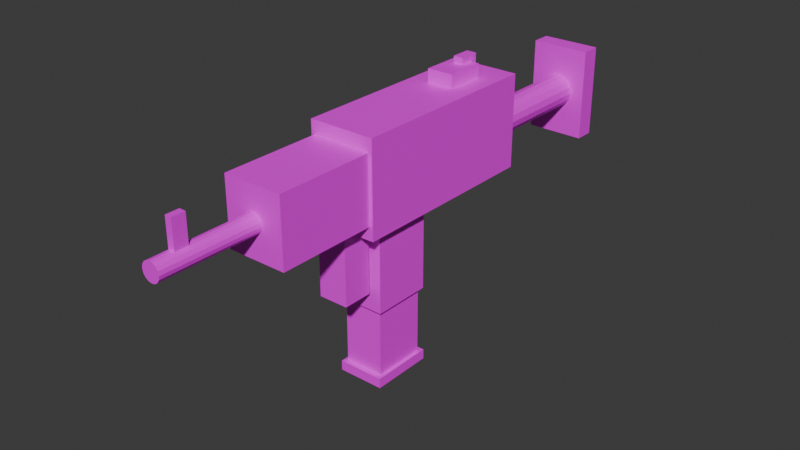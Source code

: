 # Source: smg_mp7.blend  (saved by Blender 5.1.30; exported with 4.5.12 LTS)
import bpy
from mathutils import Matrix  # noqa: F401  (used for matrix-valued properties, if any)

bpy.ops.wm.read_factory_settings(use_empty=True)
scene = bpy.context.scene
scene.name = 'Scene'

# ---- collections
col_collection = bpy.data.collections.new('Collection'); scene.collection.children.link(col_collection)

# ---- images (referenced by path relative to the original .blend; pixels are not part of the script)
import os
ASSET_DIR = os.environ.get("B2B_ASSET_DIR", "")  # directory of the original .blend (textures are referenced by path, not embedded)
HERE = os.path.dirname(os.path.abspath(__file__))  # packed textures are extracted next to this script under _unpacked/

def load_image(name, relpath, width, height, colorspace="sRGB"):
    """Load a texture the original file referenced (path relative to the .blend, or extracted next to this script)."""
    p = next((c for c in (os.path.join(HERE, relpath), os.path.join(ASSET_DIR, relpath)) if relpath and os.path.exists(c)), "")
    if p:
        img = bpy.data.images.load(p, check_existing=True)
        img.name = name
    else:  # same state as the original file: an image datablock whose file is absent (Cycles renders it pink)
        img = bpy.data.images.new(name, width, height)
        img.source = "FILE"
        img.filepath = "//" + (relpath or name)
    img.colorspace_settings.name = colorspace
    return img
img_smg_polymer_color_png = load_image('smg_polymer_color.png', 'smg_polymer_color.png', 1024, 1024, 'sRGB')
img_smg_accent_color_png = load_image('smg_accent_color.png', 'smg_accent_color.png', 1024, 1024, 'sRGB')
img_smg_metal_color_png = load_image('smg_metal_color.png', 'smg_metal_color.png', 1024, 1024, 'sRGB')
img_smg_sights_color_png = load_image('smg_sights_color.png', 'smg_sights_color.png', 1024, 1024, 'sRGB')

# ---- materials (node trees are filled in below, after node groups)
mat_smg_polymer = bpy.data.materials.new('SMG_Polymer')
mat_smg_polymer.diffuse_color = (0.06, 0.06, 0.07, 1.0)
mat_smg_accent = bpy.data.materials.new('SMG_Accent')
mat_smg_accent.diffuse_color = (0.13, 0.13, 0.14, 1.0)
mat_smg_metal = bpy.data.materials.new('SMG_Metal')
mat_smg_metal.diffuse_color = (0.42, 0.43, 0.43, 1.0)
mat_smg_sights = bpy.data.materials.new('SMG_Sights')
mat_smg_sights.diffuse_color = (0.04, 0.04, 0.05, 1.0)

# ---- material node trees
mat_smg_polymer.use_nodes = True; mat_smg_polymer.node_tree.nodes.clear()
_N = mat_smg_polymer.node_tree.nodes; _L = mat_smg_polymer.node_tree.links
n0 = _N.new('ShaderNodeBsdfPrincipled'); n0.name = 'Principled BSDF'; n0.location = (-200, 100)
n1 = _N.new('ShaderNodeOutputMaterial'); n1.name = 'Material Output'; n1.location = (200, 100)
n2 = _N.new('ShaderNodeTexImage'); n2.name = 'SBox_TextureColor'; n2.location = (-620, 260)
n2.label = 'S&Box Color Texture'
n2.image = img_smg_polymer_color_png
_L.new(n0.outputs[0], n1.inputs[0])
_L.new(n2.outputs[0], n0.inputs[0])
n1.is_active_output = True
mat_smg_accent.use_nodes = True; mat_smg_accent.node_tree.nodes.clear()
_N = mat_smg_accent.node_tree.nodes; _L = mat_smg_accent.node_tree.links
n0 = _N.new('ShaderNodeBsdfPrincipled'); n0.name = 'Principled BSDF'; n0.location = (-200, 100)
n1 = _N.new('ShaderNodeOutputMaterial'); n1.name = 'Material Output'; n1.location = (200, 100)
n2 = _N.new('ShaderNodeTexImage'); n2.name = 'SBox_TextureColor'; n2.location = (-620, 260)
n2.label = 'S&Box Color Texture'
n2.image = img_smg_accent_color_png
_L.new(n0.outputs[0], n1.inputs[0])
_L.new(n2.outputs[0], n0.inputs[0])
n1.is_active_output = True
mat_smg_metal.use_nodes = True; mat_smg_metal.node_tree.nodes.clear()
_N = mat_smg_metal.node_tree.nodes; _L = mat_smg_metal.node_tree.links
n0 = _N.new('ShaderNodeBsdfPrincipled'); n0.name = 'Principled BSDF'; n0.location = (-200, 100)
n1 = _N.new('ShaderNodeOutputMaterial'); n1.name = 'Material Output'; n1.location = (200, 100)
n2 = _N.new('ShaderNodeTexImage'); n2.name = 'SBox_TextureColor'; n2.location = (-620, 260)
n2.label = 'S&Box Color Texture'
n2.image = img_smg_metal_color_png
_L.new(n0.outputs[0], n1.inputs[0])
_L.new(n2.outputs[0], n0.inputs[0])
n1.is_active_output = True
mat_smg_sights.use_nodes = True; mat_smg_sights.node_tree.nodes.clear()
_N = mat_smg_sights.node_tree.nodes; _L = mat_smg_sights.node_tree.links
n0 = _N.new('ShaderNodeBsdfPrincipled'); n0.name = 'Principled BSDF'; n0.location = (-200, 100)
n1 = _N.new('ShaderNodeOutputMaterial'); n1.name = 'Material Output'; n1.location = (200, 100)
n2 = _N.new('ShaderNodeTexImage'); n2.name = 'SBox_TextureColor'; n2.location = (-620, 260)
n2.label = 'S&Box Color Texture'
n2.image = img_smg_sights_color_png
_L.new(n0.outputs[0], n1.inputs[0])
_L.new(n2.outputs[0], n0.inputs[0])
n1.is_active_output = True

# ---- world
world_world = bpy.data.worlds.new('World'); scene.world = world_world
world_world.use_nodes = True; world_world.node_tree.nodes.clear()
_N = world_world.node_tree.nodes; _L = world_world.node_tree.links
n0 = _N.new('ShaderNodeOutputWorld'); n0.name = 'World Output'; n0.location = (200, 100)
n1 = _N.new('ShaderNodeBackground'); n1.name = 'Background'; n1.location = (-200, 100)
n1.inputs[0].default_value = (0.05088, 0.05088, 0.05088, 1.0)
_L.new(n1.outputs[0], n0.inputs[0])
n0.is_active_output = True
world_world.color = (0.05088, 0.05088, 0.05088)
world_world.sun_shadow_jitter_overblur = 0.0

# ---- meshes
me_smg_mp7 = bpy.data.meshes.new('SMG_MP7')
me_smg_mp7.from_pydata([(-1.0, -2.0, -1.0), (-1.0, -2.0, 1.8), (-1.0, 4.0, -1.0), (-1.0, 4.0, 1.8), (1.0, -2.0, -1.0), (1.0, -2.0, 1.8), (1.0, 4.0, -1.0), (1.0, 4.0, 1.8), (-0.7, -1.4, -3.5), (-0.7, -1.4, -0.5), (-0.7, 0.4, -3.5), (-0.7, 0.4, -0.5), (0.7, -1.4, -3.5), (0.7, -1.4, -0.5), (0.7, 0.4, -3.5), (0.7, 0.4, -0.5), (-0.6, -1.3, -5.7), (-0.6, -1.3, -3.3), (-0.6, 0.3, -5.7), (-0.6, 0.3, -3.3), (0.6, -1.3, -5.7), (0.6, -1.3, -3.3), (0.6, 0.3, -5.7), (0.6, 0.3, -3.3), (-0.7, -1.45, -5.85), (-0.7, -1.45, -5.55), (-0.7, 0.45, -5.85), (-0.7, 0.45, -5.55), (0.7, -1.45, -5.85), (0.7, -1.45, -5.55), (0.7, 0.45, -5.85), (0.7, 0.45, -5.55), (0.0, -3.0, 0.68), (0.0, -8.0, 0.68), (0.1072, -3.0, 0.6587), (0.1072, -8.0, 0.6587), (0.198, -3.0, 0.598), (0.198, -8.0, 0.598), (0.2587, -3.0, 0.5072), (0.2587, -8.0, 0.5072), (0.28, -3.0, 0.4), (0.28, -8.0, 0.4), (0.2587, -3.0, 0.2928), (0.2587, -8.0, 0.2928), (0.198, -3.0, 0.202), (0.198, -8.0, 0.202), (0.1072, -3.0, 0.1413), (0.1072, -8.0, 0.1413), (0.0, -3.0, 0.12), (0.0, -8.0, 0.12), (-0.1072, -3.0, 0.1413), (-0.1072, -8.0, 0.1413), (-0.198, -3.0, 0.202), (-0.198, -8.0, 0.202), (-0.2587, -3.0, 0.2928), (-0.2587, -8.0, 0.2928), (-0.28, -3.0, 0.4), (-0.28, -8.0, 0.4), (-0.2587, -3.0, 0.5072), (-0.2587, -8.0, 0.5072), (-0.198, -3.0, 0.598), (-0.198, -8.0, 0.598), (-0.1072, -3.0, 0.6587), (-0.1072, -8.0, 0.6587), (-0.9, -5.0, -0.6), (-0.9, -5.0, 1.4), (-0.9, -2.0, -0.6), (-0.9, -2.0, 1.4), (0.9, -5.0, -0.6), (0.9, -5.0, 1.4), (0.9, -2.0, -0.6), (0.9, -2.0, 1.4), (-0.45, -2.45, -2.9), (-0.45, -2.45, -0.3), (-0.45, -1.55, -2.9), (-0.45, -1.55, -0.3), (0.45, -2.45, -2.9), (0.45, -2.45, -0.3), (0.45, -1.55, -2.9), (0.45, -1.55, -0.3), (0.0, 8.0, 0.5), (0.0, 4.0, 0.5), (0.1913, 8.0, 0.4619), (0.1913, 4.0, 0.4619), (0.3536, 8.0, 0.3536), (0.3536, 4.0, 0.3536), (0.4619, 8.0, 0.1913), (0.4619, 4.0, 0.1913), (0.5, 8.0, 8.941e-08), (0.5, 4.0, -8.941e-08), (0.4619, 8.0, -0.1913), (0.4619, 4.0, -0.1913), (0.3536, 8.0, -0.3536), (0.3536, 4.0, -0.3536), (0.1913, 8.0, -0.4619), (0.1913, 4.0, -0.4619), (0.0, 8.0, -0.5), (0.0, 4.0, -0.5), (-0.1913, 8.0, -0.4619), (-0.1913, 4.0, -0.4619), (-0.3536, 8.0, -0.3536), (-0.3536, 4.0, -0.3536), (-0.4619, 8.0, -0.1913), (-0.4619, 4.0, -0.1913), (-0.5, 8.0, 8.941e-08), (-0.5, 4.0, -8.941e-08), (-0.4619, 8.0, 0.1913), (-0.4619, 4.0, 0.1913), (-0.3536, 8.0, 0.3536), (-0.3536, 4.0, 0.3536), (-0.1913, 8.0, 0.4619), (-0.1913, 4.0, 0.4619), (-0.9, 7.9, -1.4), (-0.9, 7.9, 1.4), (-0.9, 8.5, -1.4), (-0.9, 8.5, 1.4), (0.9, 7.9, -1.4), (0.9, 7.9, 1.4), (0.9, 8.5, -1.4), (0.9, 8.5, 1.4), (-0.4, 1.9, 1.8), (-0.4, 1.9, 2.2), (-0.4, 3.1, 1.8), (-0.4, 3.1, 2.2), (0.4, 1.9, 1.8), (0.4, 1.9, 2.2), (0.4, 3.1, 1.8), (0.4, 3.1, 2.2), (-0.1, -7.4, 0.5), (-0.1, -7.4, 1.5), (-0.1, -7.0, 0.5), (-0.1, -7.0, 1.5), (0.1, -7.4, 0.5), (0.1, -7.4, 1.5), (0.1, -7.0, 0.5), (0.1, -7.0, 1.5), (-0.15, 2.7, 1.5), (-0.15, 2.7, 2.4), (-0.15, 3.3, 1.5), (-0.15, 3.3, 2.4), (0.15, 2.7, 1.5), (0.15, 2.7, 2.4), (0.15, 3.3, 1.5), (0.15, 3.3, 2.4), (-0.08, -0.75, -1.9), (-0.08, -0.75, -1.3), (-0.08, -0.45, -1.9), (-0.08, -0.45, -1.3), (0.08, -0.75, -1.9), (0.08, -0.75, -1.3), (0.08, -0.45, -1.9), (0.08, -0.45, -1.3)], [], [(0, 1, 3, 2), (2, 3, 7, 6), (6, 7, 5, 4), (4, 5, 1, 0), (2, 6, 4, 0), (7, 3, 1, 5), (8, 9, 11, 10), (10, 11, 15, 14), (14, 15, 13, 12), (12, 13, 9, 8), (10, 14, 12, 8), (15, 11, 9, 13), (16, 17, 19, 18), (18, 19, 23, 22), (22, 23, 21, 20), (20, 21, 17, 16), (18, 22, 20, 16), (23, 19, 17, 21), (24, 25, 27, 26), (26, 27, 31, 30), (30, 31, 29, 28), (28, 29, 25, 24), (26, 30, 28, 24), (31, 27, 25, 29), (32, 33, 35, 34), (34, 35, 37, 36), (36, 37, 39, 38), (38, 39, 41, 40), (40, 41, 43, 42), (42, 43, 45, 44), (44, 45, 47, 46), (46, 47, 49, 48), (48, 49, 51, 50), (50, 51, 53, 52), (52, 53, 55, 54), (54, 55, 57, 56), (56, 57, 59, 58), (58, 59, 61, 60), (35, 33, 63, 61, 59, 57, 55, 53, 51, 49, 47, 45, 43, 41, 39, 37), (60, 61, 63, 62), (62, 63, 33, 32), (32, 34, 36, 38, 40, 42, 44, 46, 48, 50, 52, 54, 56, 58, 60, 62), (64, 65, 67, 66), (66, 67, 71, 70), (70, 71, 69, 68), (68, 69, 65, 64), (66, 70, 68, 64), (71, 67, 65, 69), (72, 73, 75, 74), (74, 75, 79, 78), (78, 79, 77, 76), (76, 77, 73, 72), (74, 78, 76, 72), (79, 75, 73, 77), (80, 81, 83, 82), (82, 83, 85, 84), (84, 85, 87, 86), (86, 87, 89, 88), (88, 89, 91, 90), (90, 91, 93, 92), (92, 93, 95, 94), (94, 95, 97, 96), (96, 97, 99, 98), (98, 99, 101, 100), (100, 101, 103, 102), (102, 103, 105, 104), (104, 105, 107, 106), (106, 107, 109, 108), (83, 81, 111, 109, 107, 105, 103, 101, 99, 97, 95, 93, 91, 89, 87, 85), (108, 109, 111, 110), (110, 111, 81, 80), (80, 82, 84, 86, 88, 90, 92, 94, 96, 98, 100, 102, 104, 106, 108, 110), (112, 113, 115, 114), (114, 115, 119, 118), (118, 119, 117, 116), (116, 117, 113, 112), (114, 118, 116, 112), (119, 115, 113, 117), (120, 121, 123, 122), (122, 123, 127, 126), (126, 127, 125, 124), (124, 125, 121, 120), (122, 126, 124, 120), (127, 123, 121, 125), (128, 129, 131, 130), (130, 131, 135, 134), (134, 135, 133, 132), (132, 133, 129, 128), (130, 134, 132, 128), (135, 131, 129, 133), (136, 137, 139, 138), (138, 139, 143, 142), (142, 143, 141, 140), (140, 141, 137, 136), (138, 142, 140, 136), (143, 139, 137, 141), (144, 145, 147, 146), (146, 147, 151, 150), (150, 151, 149, 148), (148, 149, 145, 144), (146, 150, 148, 144), (151, 147, 145, 149)])
me_smg_mp7.polygons.foreach_set('material_index', [0, 0, 0, 0, 0, 0, 0, 0, 0, 0, 0, 0, 1, 1, 1, 1, 1, 1, 1, 1, 1, 1, 1, 1, 2, 2, 2, 2, 2, 2, 2, 2, 2, 2, 2, 2, 2, 2, 2, 2, 2, 2, 0, 0, 0, 0, 0, 0, 0, 0, 0, 0, 0, 0, 2, 2, 2, 2, 2, 2, 2, 2, 2, 2, 2, 2, 2, 2, 2, 2, 2, 2, 0, 0, 0, 0, 0, 0, 2, 2, 2, 2, 2, 2, 3, 3, 3, 3, 3, 3, 3, 3, 3, 3, 3, 3, 1, 1, 1, 1, 1, 1])
_uv = me_smg_mp7.uv_layers.new(name='UVMap')
_uv.uv.foreach_set('vector', [0.375, 0.0, 0.625, 0.0, 0.625, 0.25, 0.375, 0.25, 0.375, 0.25, 0.625, 0.25, 0.625, 0.5, 0.375, 0.5, 0.375, 0.5, 0.625, 0.5, 0.625, 0.75, 0.375, 0.75, 0.375, 0.75, 0.625, 0.75, 0.625, 1.0, 0.375, 1.0, 0.125, 0.5, 0.375, 0.5, 0.375, 0.75, 0.125, 0.75, 0.625, 0.5, 0.875, 0.5, 0.875, 0.75, 0.625, 0.75, 0.375, 0.0, 0.625, 0.0, 0.625, 0.25, 0.375, 0.25, 0.375, 0.25, 0.625, 0.25, 0.625, 0.5, 0.375, 0.5, 0.375, 0.5, 0.625, 0.5, 0.625, 0.75, 0.375, 0.75, 0.375, 0.75, 0.625, 0.75, 0.625, 1.0, 0.375, 1.0, 0.125, 0.5, 0.375, 0.5, 0.375, 0.75, 0.125, 0.75, 0.625, 0.5, 0.875, 0.5, 0.875, 0.75, 0.625, 0.75, 0.375, 0.0, 0.625, 0.0, 0.625, 0.25, 0.375, 0.25, 0.375, 0.25, 0.625, 0.25, 0.625, 0.5, 0.375, 0.5, 0.375, 0.5, 0.625, 0.5, 0.625, 0.75, 0.375, 0.75, 0.375, 0.75, 0.625, 0.75, 0.625, 1.0, 0.375, 1.0, 0.125, 0.5, 0.375, 0.5, 0.375, 0.75, 0.125, 0.75, 0.625, 0.5, 0.875, 0.5, 0.875, 0.75, 0.625, 0.75, 0.375, 0.0, 0.625, 0.0, 0.625, 0.25, 0.375, 0.25, 0.375, 0.25, 0.625, 0.25, 0.625, 0.5, 0.375, 0.5, 0.375, 0.5, 0.625, 0.5, 0.625, 0.75, 0.375, 0.75, 0.375, 0.75, 0.625, 0.75, 0.625, 1.0, 0.375, 1.0, 0.125, 0.5, 0.375, 0.5, 0.375, 0.75, 0.125, 0.75, 0.625, 0.5, 0.875, 0.5, 0.875, 0.75, 0.625, 0.75, 1.0, 0.5, 1.0, 1.0, 0.9375, 1.0, 0.9375, 0.5, 0.9375, 0.5, 0.9375, 1.0, 0.875, 1.0, 0.875, 0.5, 0.875, 0.5, 0.875, 1.0, 0.8125, 1.0, 0.8125, 0.5, 0.8125, 0.5, 0.8125, 1.0, 0.75, 1.0, 0.75, 0.5, 0.75, 0.5, 0.75, 1.0, 0.6875, 1.0, 0.6875, 0.5, 0.6875, 0.5, 0.6875, 1.0, 0.625, 1.0, 0.625, 0.5, 0.625, 0.5, 0.625, 1.0, 0.5625, 1.0, 0.5625, 0.5, 0.5625, 0.5, 0.5625, 1.0, 0.5, 1.0, 0.5, 0.5, 0.5, 0.5, 0.5, 1.0, 0.4375, 1.0, 0.4375, 0.5, 0.4375, 0.5, 0.4375, 1.0, 0.375, 1.0, 0.375, 0.5, 0.375, 0.5, 0.375, 1.0, 0.3125, 1.0, 0.3125, 0.5, 0.3125, 0.5, 0.3125, 1.0, 0.25, 1.0, 0.25, 0.5, 0.25, 0.5, 0.25, 1.0, 0.1875, 1.0, 0.1875, 0.5, 0.1875, 0.5, 0.1875, 1.0, 0.125, 1.0, 0.125, 0.5, 0.3418, 0.4717, 0.25, 0.49, 0.1582, 0.4717, 0.08029, 0.4197, 0.02827, 0.3418, 0.01, 0.25, 0.02827, 0.1582, 0.08029, 0.08029, 0.1582, 0.02827, 0.25, 0.01, 0.3418, 0.02827, 0.4197, 0.08029, 0.4717, 0.1582, 0.49, 0.25, 0.4717, 0.3418, 0.4197, 0.4197, 0.125, 0.5, 0.125, 1.0, 0.0625, 1.0, 0.0625, 0.5, 0.0625, 0.5, 0.0625, 1.0, 0.0, 1.0, 0.0, 0.5, 0.75, 0.49, 0.8418, 0.4717, 0.9197, 0.4197, 0.9717, 0.3418, 0.99, 0.25, 0.9717, 0.1582, 0.9197, 0.08029, 0.8418, 0.02827, 0.75, 0.01, 0.6582, 0.02827, 0.5803, 0.08029, 0.5283, 0.1582, 0.51, 0.25, 0.5283, 0.3418, 0.5803, 0.4197, 0.6582, 0.4717, 0.375, 0.0, 0.625, 0.0, 0.625, 0.25, 0.375, 0.25, 0.375, 0.25, 0.625, 0.25, 0.625, 0.5, 0.375, 0.5, 0.375, 0.5, 0.625, 0.5, 0.625, 0.75, 0.375, 0.75, 0.375, 0.75, 0.625, 0.75, 0.625, 1.0, 0.375, 1.0, 0.125, 0.5, 0.375, 0.5, 0.375, 0.75, 0.125, 0.75, 0.625, 0.5, 0.875, 0.5, 0.875, 0.75, 0.625, 0.75, 0.375, 0.0, 0.625, 0.0, 0.625, 0.25, 0.375, 0.25, 0.375, 0.25, 0.625, 0.25, 0.625, 0.5, 0.375, 0.5, 0.375, 0.5, 0.625, 0.5, 0.625, 0.75, 0.375, 0.75, 0.375, 0.75, 0.625, 0.75, 0.625, 1.0, 0.375, 1.0, 0.125, 0.5, 0.375, 0.5, 0.375, 0.75, 0.125, 0.75, 0.625, 0.5, 0.875, 0.5, 0.875, 0.75, 0.625, 0.75, 1.0, 0.5, 1.0, 1.0, 0.9375, 1.0, 0.9375, 0.5, 0.9375, 0.5, 0.9375, 1.0, 0.875, 1.0, 0.875, 0.5, 0.875, 0.5, 0.875, 1.0, 0.8125, 1.0, 0.8125, 0.5, 0.8125, 0.5, 0.8125, 1.0, 0.75, 1.0, 0.75, 0.5, 0.75, 0.5, 0.75, 1.0, 0.6875, 1.0, 0.6875, 0.5, 0.6875, 0.5, 0.6875, 1.0, 0.625, 1.0, 0.625, 0.5, 0.625, 0.5, 0.625, 1.0, 0.5625, 1.0, 0.5625, 0.5, 0.5625, 0.5, 0.5625, 1.0, 0.5, 1.0, 0.5, 0.5, 0.5, 0.5, 0.5, 1.0, 0.4375, 1.0, 0.4375, 0.5, 0.4375, 0.5, 0.4375, 1.0, 0.375, 1.0, 0.375, 0.5, 0.375, 0.5, 0.375, 1.0, 0.3125, 1.0, 0.3125, 0.5, 0.3125, 0.5, 0.3125, 1.0, 0.25, 1.0, 0.25, 0.5, 0.25, 0.5, 0.25, 1.0, 0.1875, 1.0, 0.1875, 0.5, 0.1875, 0.5, 0.1875, 1.0, 0.125, 1.0, 0.125, 0.5, 0.3418, 0.4717, 0.25, 0.49, 0.1582, 0.4717, 0.08029, 0.4197, 0.02827, 0.3418, 0.01, 0.25, 0.02827, 0.1582, 0.08029, 0.08029, 0.1582, 0.02827, 0.25, 0.01, 0.3418, 0.02827, 0.4197, 0.08029, 0.4717, 0.1582, 0.49, 0.25, 0.4717, 0.3418, 0.4197, 0.4197, 0.125, 0.5, 0.125, 1.0, 0.0625, 1.0, 0.0625, 0.5, 0.0625, 0.5, 0.0625, 1.0, 0.0, 1.0, 0.0, 0.5, 0.75, 0.49, 0.8418, 0.4717, 0.9197, 0.4197, 0.9717, 0.3418, 0.99, 0.25, 0.9717, 0.1582, 0.9197, 0.08029, 0.8418, 0.02827, 0.75, 0.01, 0.6582, 0.02827, 0.5803, 0.08029, 0.5283, 0.1582, 0.51, 0.25, 0.5283, 0.3418, 0.5803, 0.4197, 0.6582, 0.4717, 0.375, 0.0, 0.625, 0.0, 0.625, 0.25, 0.375, 0.25, 0.375, 0.25, 0.625, 0.25, 0.625, 0.5, 0.375, 0.5, 0.375, 0.5, 0.625, 0.5, 0.625, 0.75, 0.375, 0.75, 0.375, 0.75, 0.625, 0.75, 0.625, 1.0, 0.375, 1.0, 0.125, 0.5, 0.375, 0.5, 0.375, 0.75, 0.125, 0.75, 0.625, 0.5, 0.875, 0.5, 0.875, 0.75, 0.625, 0.75, 0.375, 0.0, 0.625, 0.0, 0.625, 0.25, 0.375, 0.25, 0.375, 0.25, 0.625, 0.25, 0.625, 0.5, 0.375, 0.5, 0.375, 0.5, 0.625, 0.5, 0.625, 0.75, 0.375, 0.75, 0.375, 0.75, 0.625, 0.75, 0.625, 1.0, 0.375, 1.0, 0.125, 0.5, 0.375, 0.5, 0.375, 0.75, 0.125, 0.75, 0.625, 0.5, 0.875, 0.5, 0.875, 0.75, 0.625, 0.75, 0.375, 0.0, 0.625, 0.0, 0.625, 0.25, 0.375, 0.25, 0.375, 0.25, 0.625, 0.25, 0.625, 0.5, 0.375, 0.5, 0.375, 0.5, 0.625, 0.5, 0.625, 0.75, 0.375, 0.75, 0.375, 0.75, 0.625, 0.75, 0.625, 1.0, 0.375, 1.0, 0.125, 0.5, 0.375, 0.5, 0.375, 0.75, 0.125, 0.75, 0.625, 0.5, 0.875, 0.5, 0.875, 0.75, 0.625, 0.75, 0.375, 0.0, 0.625, 0.0, 0.625, 0.25, 0.375, 0.25, 0.375, 0.25, 0.625, 0.25, 0.625, 0.5, 0.375, 0.5, 0.375, 0.5, 0.625, 0.5, 0.625, 0.75, 0.375, 0.75, 0.375, 0.75, 0.625, 0.75, 0.625, 1.0, 0.375, 1.0, 0.125, 0.5, 0.375, 0.5, 0.375, 0.75, 0.125, 0.75, 0.625, 0.5, 0.875, 0.5, 0.875, 0.75, 0.625, 0.75, 0.375, 0.0, 0.625, 0.0, 0.625, 0.25, 0.375, 0.25, 0.375, 0.25, 0.625, 0.25, 0.625, 0.5, 0.375, 0.5, 0.375, 0.5, 0.625, 0.5, 0.625, 0.75, 0.375, 0.75, 0.375, 0.75, 0.625, 0.75, 0.625, 1.0, 0.375, 1.0, 0.125, 0.5, 0.375, 0.5, 0.375, 0.75, 0.125, 0.75, 0.625, 0.5, 0.875, 0.5, 0.875, 0.75, 0.625, 0.75])
me_smg_mp7.materials.append(mat_smg_polymer)
me_smg_mp7.materials.append(mat_smg_accent)
me_smg_mp7.materials.append(mat_smg_metal)
me_smg_mp7.materials.append(mat_smg_sights)
me_smg_mp7.update()

# ---- objects
ob_smg_mp7 = bpy.data.objects.new('SMG_MP7', me_smg_mp7)

# ---- transforms, parenting, visibility, modifiers, constraints
ob_smg_mp7.location = (0.0, 0.0, 0.0)

# ---- collection membership
col_collection.objects.link(ob_smg_mp7)

# ---- scene / render settings (as saved in the file)
scene.frame_start = 1; scene.frame_end = 250; scene.frame_set(1)
scene.render.engine = 'BLENDER_EEVEE_NEXT'
scene.render.bake_bias = 0.0
scene.render.bake_samples = 0
scene.cycles.sampling_pattern = 'TABULATED_SOBOL'
scene.eevee.use_volume_custom_range = False
bpy.context.view_layer.update()

# ---- added for rendering (the .blend has no active camera and no usable light): camera, sun
cam_auto = bpy.data.cameras.new('AutoCamera')
cam_auto.lens = 50.0
cam_auto.sensor_width = 36.0
cam_auto.clip_end = 1000.0
ob_auto_camera = bpy.data.objects.new('AutoCamera', cam_auto)
scene.collection.objects.link(ob_auto_camera)
ob_auto_camera.location = (17.1682, -20.3518, 12.0095)
ob_auto_camera.rotation_euler = (1.09748, -7.21219e-08, 0.694738)
scene.camera = ob_auto_camera
light_auto_sun = bpy.data.lights.new('AutoSun', 'SUN')
light_auto_sun.energy = 3.0
light_auto_sun.angle = 0.0523599
ob_auto_sun = bpy.data.objects.new('AutoSun', light_auto_sun)
scene.collection.objects.link(ob_auto_sun)
ob_auto_sun.rotation_euler = (0.872665, 0.174533, 0.523599)
bpy.context.view_layer.update()
